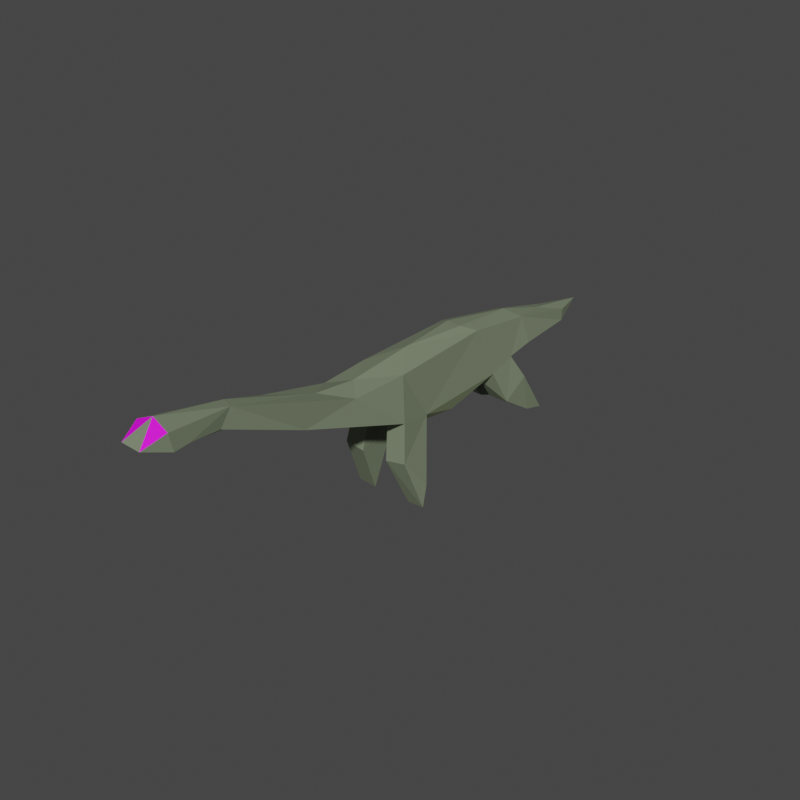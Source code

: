 # Source: SwimmyPlesiosaur.blend  (saved by Blender 2.83.19; exported with 4.5.12 LTS)
import bpy
from mathutils import Matrix  # noqa: F401  (used for matrix-valued properties, if any)

bpy.ops.wm.read_factory_settings(use_empty=True)
scene = bpy.context.scene
scene.name = 'Scene'

# ---- collections
col_collection = bpy.data.collections.new('Collection'); scene.collection.children.link(col_collection)

# ---- images (referenced by path relative to the original .blend; pixels are not part of the script)
import os
ASSET_DIR = os.environ.get("B2B_ASSET_DIR", "")  # directory of the original .blend (textures are referenced by path, not embedded)
HERE = os.path.dirname(os.path.abspath(__file__))  # packed textures are extracted next to this script under _unpacked/

def load_image(name, relpath, width, height, colorspace="sRGB"):
    """Load a texture the original file referenced (path relative to the .blend, or extracted next to this script)."""
    p = next((c for c in (os.path.join(HERE, relpath), os.path.join(ASSET_DIR, relpath)) if relpath and os.path.exists(c)), "")
    if p:
        img = bpy.data.images.load(p, check_existing=True)
        img.name = name
    else:  # same state as the original file: an image datablock whose file is absent (Cycles renders it pink)
        img = bpy.data.images.new(name, width, height)
        img.source = "FILE"
        img.filepath = "//" + (relpath or name)
    img.colorspace_settings.name = colorspace
    return img
img_eye_png = load_image('eye.png', 'eye.png', 1024, 1024, 'sRGB')

# ---- materials (node trees are filled in below, after node groups)
mat_topskin = bpy.data.materials.new('TopSkin')
mat_topskin.use_transparent_shadow = False
mat_bottomskin = bpy.data.materials.new('BottomSkin')
mat_bottomskin.use_transparent_shadow = False
mat_swimmyplesiosaureye = bpy.data.materials.new('SwimmyPlesiosaurEye')
mat_swimmyplesiosaureye.use_transparent_shadow = False

# ---- material node trees
mat_topskin.use_nodes = True; mat_topskin.node_tree.nodes.clear()
_N = mat_topskin.node_tree.nodes; _L = mat_topskin.node_tree.links
n0 = _N.new('ShaderNodeBsdfPrincipled'); n0.name = 'Principled BSDF'; n0.location = (10, 300)
n0.distribution = 'GGX'
n0.subsurface_method = 'BURLEY'
n0.inputs[0].default_value = (0.1912, 0.2307, 0.15, 1.0)
n0.inputs[3].default_value = 1.45
n0.inputs[27].default_value = (0.0, 0.0, 0.0, 1.0)
n0.inputs[28].default_value = 1.0
n1 = _N.new('ShaderNodeOutputMaterial'); n1.name = 'Material Output'; n1.location = (300, 300)
_L.new(n0.outputs[0], n1.inputs[0])
n1.is_active_output = True
mat_bottomskin.use_nodes = True; mat_bottomskin.node_tree.nodes.clear()
_N = mat_bottomskin.node_tree.nodes; _L = mat_bottomskin.node_tree.links
n0 = _N.new('ShaderNodeBsdfPrincipled'); n0.name = 'Principled BSDF'; n0.location = (10, 300)
n0.distribution = 'GGX'
n0.subsurface_method = 'BURLEY'
n0.inputs[0].default_value = (0.6356, 0.7613, 0.4307, 1.0)
n0.inputs[3].default_value = 1.45
n0.inputs[27].default_value = (0.0, 0.0, 0.0, 1.0)
n0.inputs[28].default_value = 1.0
n1 = _N.new('ShaderNodeOutputMaterial'); n1.name = 'Material Output'; n1.location = (300, 300)
_L.new(n0.outputs[0], n1.inputs[0])
n1.is_active_output = True
mat_swimmyplesiosaureye.use_nodes = True; mat_swimmyplesiosaureye.node_tree.nodes.clear()
_N = mat_swimmyplesiosaureye.node_tree.nodes; _L = mat_swimmyplesiosaureye.node_tree.links
n0 = _N.new('ShaderNodeBsdfPrincipled'); n0.name = 'Principled BSDF'; n0.location = (10, 300)
n0.distribution = 'GGX'
n0.subsurface_method = 'BURLEY'
n0.inputs[3].default_value = 1.45
n0.inputs[27].default_value = (0.0, 0.0, 0.0, 1.0)
n0.inputs[28].default_value = 1.0
n1 = _N.new('ShaderNodeOutputMaterial'); n1.name = 'Material Output'; n1.location = (300, 300)
n2 = _N.new('ShaderNodeTexImage'); n2.name = 'Image Texture'; n2.location = (-280, 280)
n2.image = img_eye_png
_L.new(n0.outputs[0], n1.inputs[0])
_L.new(n2.outputs[0], n0.inputs[0])
n1.is_active_output = True

# ---- world
world_world = bpy.data.worlds.new('World'); scene.world = world_world
world_world.use_nodes = True; world_world.node_tree.nodes.clear()
_N = world_world.node_tree.nodes; _L = world_world.node_tree.links
n0 = _N.new('ShaderNodeOutputWorld'); n0.name = 'World Output'; n0.location = (300, 300)
n1 = _N.new('ShaderNodeBackground'); n1.name = 'Background'; n1.location = (10, 300)
n1.inputs[0].default_value = (0.05088, 0.05088, 0.05088, 1.0)
_L.new(n1.outputs[0], n0.inputs[0])
n0.is_active_output = True
world_world.color = (0.05088, 0.05088, 0.05088)
world_world.use_sun_shadow = False
world_world.sun_shadow_jitter_overblur = 0.0

# ---- meshes
me_plane = bpy.data.meshes.new('Plane')
me_plane.from_pydata([(-5.714, 2.732, 1.297), (-4.267, -1.146, 1.621), (-7.127, -0.3325, 1.6), (-0.4092, -0.6333, 1.6), (1.883, -0.2605, 1.855), (1.382, 2.529, 1.479), (-10.82, 1.916, 0.9902), (-10.77, 0.3642, 1.6), (-11.98, -0.1112, 1.192), (-15.84, 0.7519, 0.8303), (-16.48, 0.01189, 0.7613), (8.524, 1.723, 0.7586), (4.791, 2.356, 1.415), (13.97, 3.991, 0.5822), (10.32, 4.013, 0.5853), (17.07, 4.414, 1.091), (17.49, 5.453, 1.082), (-0.4992, -0.7289, -1.609), (-5.718, 2.734, -1.293), (-7.08, -0.5606, -1.615), (1.895, -0.2547, -1.928), (1.516, 2.514, -1.497), (-8.98, -0.03167, -1.6), (-10.99, 1.848, -0.943), (-11.23, 0.134, -1.437), (-16.1, 0.7216, -0.8224), (-16.01, -0.05012, -0.8594), (8.532, 1.727, -0.7606), (5.238, 2.437, -1.308), (14.01, 4.002, -0.5812), (13.22, 4.898, -0.4751), (17.49, 5.452, -1.084), (18.81, 4.879, -0.6468), (1.902, -0.335, -0.6667), (1.902, -0.335, 0.6667), (-8.98, -1.032, 0.6667), (-11.05, -0.3316, -0.6967), (-11.07, -0.3231, 0.7063), (-5.158, 3.061, 0.5604), (-5.0, 3.064, -0.5246), (-18.86, 0.4975, -0.02305), (18.75, 4.894, 0.6834), (12.95, 3.519, 2.522e-07), (-7.127, -1.332, -0.6667), (-7.127, -1.332, 0.6667), (-10.17, 2.427, -0.05628), (12.94, 4.919, 0.2921), (17.4, 5.906, 1.519e-07), (-0.3395, -1.604, 0.7058), (-0.3691, -1.612, -0.6964), (-4.145, -2.157, -0.6494), (-4.422, -2.129, 0.6516), (3.996, 2.695, 2.875e-07), (16.26, 4.386, -1.002), (-0.5717, 3.112, 2.92e-07), (6.13, 0.6372, -1.326e-07), (-16.52, -0.3244, 0.001084), (6.936, 3.011, 3.686e-07), (17.23, 4.338, -1.059), (-14.09, 1.267, 2.828e-07), (-8.925, -0.1026, 1.686), (-8.309, -2.918, 2.012), (-10.06, -1.717, -2.0), (-8.162, -2.778, -2.0), (-9.293, -1.005, -0.666), (-12.24, -4.723, 0.7207), (-8.162, -2.778, -0.6667), (2.28, -2.869, -0.8641), (-10.56, -4.251, -2.009), (-12.33, -4.859, -0.7624), (-9.054, -3.508, 0.6251), (-10.44, -4.206, -0.6544), (-12.39, -4.98, 1.895), (2.242, -2.636, -2.219), (-12.26, -4.759, -1.913), (0.5487, -4.691, -2.479), (2.236, -2.668, 2.221), (2.277, -2.847, 0.9005), (0.7971, -6.029, 2.508), (0.7897, -6.169, 1.288), (0.7948, -6.182, -1.309), (0.8265, -6.109, -2.451)], [], [(2, 1, 0), (8, 6, 9), (10, 9, 40), (12, 4, 11), (14, 11, 13), (16, 15, 41), (17, 19, 18), (18, 21, 17), (22, 24, 23), (24, 26, 23), (26, 40, 25), (21, 28, 20), (28, 30, 27), (3, 5, 0, 1), (45, 39, 18), (46, 47, 30), (40, 26, 56), (49, 50, 17), (53, 42, 29), (59, 45, 23), (47, 31, 30), (55, 20, 27), (52, 57, 28), (42, 55, 27), (45, 18, 23), (57, 46, 30), (14, 46, 57), (15, 58, 32), (11, 55, 42), (58, 15, 53), (12, 57, 52), (48, 34, 77), (8, 56, 37), (11, 4, 55), (46, 16, 47), (13, 42, 15), (40, 56, 10), (47, 41, 32), (41, 15, 32), (55, 34, 33), (64, 22, 62), (35, 65, 60), (48, 79, 78), (49, 80, 67), (49, 17, 75), (60, 72, 61), (70, 61, 72), (75, 73, 81), (75, 81, 80), (0, 6, 60, 2), (5, 3, 4), (15, 16, 46, 13), (60, 6, 7), (7, 6, 8), (8, 9, 10), (5, 4, 12), (12, 11, 14), (14, 13, 46), (22, 23, 18, 19), (17, 21, 20), (53, 29, 30, 31), (26, 25, 23), (28, 27, 20), (30, 29, 27), (22, 64, 36, 24), (31, 58, 53), (31, 32, 58), (33, 20, 55), (21, 54, 52, 28), (47, 32, 31), (43, 19, 50), (18, 39, 54, 21), (26, 24, 36, 56), (73, 75, 17, 20), (63, 62, 22, 19), (50, 19, 17), (59, 23, 25), (57, 30, 28), (64, 43, 44, 35), (59, 25, 40), (42, 27, 29), (11, 42, 13), (9, 59, 40), (64, 66, 43), (38, 45, 6, 0), (14, 57, 12), (49, 33, 34, 48), (10, 56, 8), (59, 9, 6, 45), (37, 56, 36), (54, 38, 0, 5), (52, 54, 5, 12), (38, 54, 39), (15, 42, 53), (48, 3, 1, 51), (50, 49, 48, 51), (44, 51, 1, 2), (8, 37, 7), (43, 50, 51, 44), (37, 35, 60, 7), (41, 47, 16), (38, 39, 45), (36, 64, 35, 37), (68, 74, 62, 63), (4, 34, 55), (70, 65, 35, 44), (61, 70, 44, 2), (63, 19, 43, 66), (60, 61, 2), (76, 4, 3, 78), (49, 67, 33), (67, 73, 20, 33), (77, 34, 4, 76), (74, 69, 64, 62), (48, 78, 3), (60, 65, 72), (71, 66, 64, 69), (71, 68, 63, 66), (69, 74, 68, 71), (78, 79, 77, 76), (70, 72, 65), (75, 80, 49), (48, 77, 79), (81, 73, 67, 80)])
me_plane.polygons.foreach_set('material_index', [0, 0, 0, 0, 0, 0, 0, 0, 0, 0, 0, 0, 0, 0, 0, 0, 0, 1, 0, 0, 0, 0, 0, 1, 0, 0, 0, 1, 1, 1, 0, 0, 1, 0, 0, 0, 0, 0, 1, 1, 0, 0, 0, 0, 0, 0, 0, 0, 0, 0, 0, 0, 0, 0, 0, 0, 0, 0, 0, 0, 0, 0, 0, 0, 0, 0, 0, 1, 0, 2, 1, 0, 1, 0, 0, 1, 0, 0, 1, 0, 0, 0, 0, 0, 0, 0, 1, 1, 0, 1, 0, 0, 0, 1, 1, 1, 1, 0, 1, 0, 2, 0, 1, 0, 1, 0, 0, 0, 0, 0, 0, 0, 0, 0, 0, 0, 0, 0, 0, 0, 0, 0, 0, 0])
_uv = me_plane.uv_layers.new(name='UVMap')
_uv.uv.foreach_set('vector', [0.0, 0.0, 0.356, 0.0, 0.08492, 1.0, 0.0, 0.0, 0.0, 1.0, 0.0, 1.0, 0.0, 0.0, 0.0, 1.0, 0.0, -0.02126, 1.0, 1.0, 1.0, 0.0, 1.0, 0.0, 1.0, 1.0, 1.0, 0.0, 1.0, 0.0, 1.0, 1.0, 1.0, 0.0, 1.0, 0.3337, 1.0, 0.0, 0.0, 0.0, 0.08877, 1.0, 0.08877, 1.0, 1.0, 1.0, 1.0, 0.0, 0.0, 0.0, 0.0, 0.0, 0.0, 1.0, 0.0, 0.0, 0.0, 0.0, 0.0, 1.0, 0.0, 0.0, 0.0, -0.02126, 0.0, 1.0, 1.0, 1.0, 1.0, 1.0, 1.0, 0.0, 1.0, 1.0, 1.0, 1.0, 1.0, 0.0, 1.0, 0.0, 1.0, 1.0, 0.08492, 1.0, 0.356, 0.0, 0.0, 1.0, 0.0888, 1.0, 0.08877, 1.0, 1.0, 1.0, 1.0, 1.0, 1.0, 1.0, 0.0, -0.02126, 0.0, 0.0, 0.0, 0.0, 1.0, 0.0, 0.3496, 0.0, 1.0, 0.0, 1.0, 0.0, 1.0, 0.0, 1.0, 0.0, 0.0, 1.0, 0.0, 1.0, 0.0, 1.0, 1.0, 1.0, 1.0, 1.0, 1.0, 1.0, 1.0, 0.0, 1.0, 0.0, 1.0, 0.0, 1.0, 1.0, 1.0, 1.0, 1.0, 1.0, 1.0, 0.0, 1.0, 0.0, 1.0, 0.0, 0.0, 1.0, 0.08877, 1.0, 0.0, 1.0, 1.0, 1.0, 1.0, 1.0, 1.0, 1.0, 1.0, 1.0, 1.0, 1.0, 1.0, 1.0, 1.0, 0.0, 1.0, 0.0, 1.0, 0.2793, 1.0, 0.0, 1.0, 0.0, 1.0, 0.0, 1.0, 0.0, 1.0, 0.0, 1.0, 0.0, 1.0, 1.0, 1.0, 1.0, 1.0, 1.0, 1.0, 0.0, 1.0, 0.0, 1.0, 0.0, 0.0, 0.0, 0.0, 0.0, 0.0, 0.0, 1.0, 0.0, 1.0, 0.0, 1.0, 0.0, 1.0, 1.0, 1.0, 1.0, 1.0, 1.0, 1.0, 0.0, 1.0, 0.0, 1.0, 0.0, 0.0, -0.02126, 0.0, 0.0, 0.0, 0.0, 1.0, 1.0, 1.0, 0.3337, 1.0, 0.2793, 1.0, 0.3337, 1.0, 0.0, 1.0, 0.2793, 1.0, 0.0, 1.0, 0.0, 1.0, 0.0, 0.0, 0.0, 0.0, 0.0, 0.0, 0.0, 0.0, 0.0, 0.0, 0.0, 0.0, 0.0, 1.0, 0.0, 1.0, 0.0, 1.0, 0.0, 1.0, 0.0, 1.0, 0.0, 1.0, 0.0, 1.0, 0.0, 1.0, 0.0, 1.0, 0.0, 0.0, 0.0, 0.0, 0.0, 0.0, 0.0, 0.0, 0.0, 0.0, 0.0, 0.0, 0.0, 1.0, 0.0, 1.0, 0.0, 1.0, 0.0, 1.0, 0.0, 1.0, 0.0, 1.0, 0.0, 0.08492, 1.0, 0.0, 1.0, 0.0, 0.0, 0.0, 0.0, 1.0, 1.0, 1.0, 0.0, 1.0, 0.0, 1.0, 0.0, 1.0, 1.0, 1.0, 1.0, 1.0, 0.0, 0.0, 0.0, 0.0, 1.0, 0.0, 0.0, 0.0, 0.0, 0.0, 1.0, 0.0, 0.0, 0.0, 0.0, 0.0, 1.0, 0.0, 0.0, 1.0, 1.0, 1.0, 0.0, 1.0, 1.0, 1.0, 1.0, 1.0, 0.0, 1.0, 1.0, 1.0, 1.0, 1.0, 0.0, 1.0, 1.0, 0.0, 0.0, 0.0, 1.0, 0.08877, 1.0, 0.0, 0.0, 1.0, 0.0, 1.0, 1.0, 1.0, 0.0, 1.0, 0.0, 1.0, 0.0, 1.0, 1.0, 1.0, 1.0, 0.0, 0.0, 0.0, 1.0, 0.0, 1.0, 1.0, 1.0, 1.0, 0.0, 1.0, 0.0, 1.0, 1.0, 1.0, 0.0, 1.0, 0.0, 0.0, 0.0, 0.0, 0.0, 0.0, 0.0, 0.0, 0.0, 1.0, 1.0, 1.0, 0.0, 1.0, 0.0, 1.0, 1.0, 1.0, 0.2793, 1.0, 0.0, 1.0, 0.0, 1.0, 0.0, 1.0, 0.0, 1.0, 1.0, 1.0, 1.0, 1.0, 1.0, 1.0, 1.0, -0.1726, 0.3777, 1.117, -0.123, 0.886, 1.33, 0.0, 0.0, 0.0, 0.0, 0.3496, 0.0, 0.08877, 1.0, 0.0888, 1.0, 1.0, 1.0, 1.0, 1.0, 0.0, 0.0, 0.0, 0.0, 0.0, 0.0, 0.0, 0.0, 1.0, 0.0, 1.0, 0.0, 1.0, 0.0, 1.0, 0.0, 0.0, 0.0, 0.0, 0.0, 0.0, 0.0, 0.0, 0.0, 0.3496, 0.0, 0.0, 0.0, 1.0, 0.0, 0.0, 1.0, 0.0, 1.0, 0.0, 1.0, 1.0, 1.0, 1.0, 1.0, 1.0, 1.0, 0.0, 0.0, 0.0, 0.0, 0.0, 0.0, 0.0, 0.0, 0.0, 1.0, 0.0, 1.0, 0.0, -0.02126, 1.0, 0.0, 1.0, 0.0, 1.0, 0.0, 1.0, 0.0, 1.0, 0.0, 1.0, 0.0, 0.0, 1.0, 0.0, 1.0, 0.0, -0.02126, 0.0, 0.0, 0.0, 0.0, 0.0, 0.0, 0.1033, 1.0, 0.0, 1.0, 0.0, 1.0, 0.08492, 1.0, 1.0, 1.0, 1.0, 1.0, 1.0, 1.0, 1.0, 0.0, 1.0, 0.0, 1.0, 0.0, 1.0, 0.0, 0.0, 0.0, 0.0, 0.0, 0.0, 0.0, 0.0, 1.0, 0.0, 1.0, 0.0, 1.0, 0.0, 1.0, 0.0, 0.0, 0.0, 0.0, 0.0, 0.0, 1.0, 1.0, 0.1033, 1.0, 0.08492, 1.0, 1.0, 1.0, 1.0, 1.0, 1.0, 1.0, 1.0, 1.0, 1.0, 1.0, 0.1033, 1.0, 1.0, 1.0, 0.0888, 1.0, 1.0, 0.0, 1.0, 0.0, 1.0, 0.0, 1.0, 0.0, 1.0, 0.0, 0.356, 0.0, 0.2733, 0.0, 0.3496, 0.0, 1.0, 0.0, 1.0, 0.0, 0.2733, 0.0, 0.0, 0.0, 0.2733, 0.0, 0.356, 0.0, 0.0, 0.0, 0.0, 0.0, 0.0, 0.0, 0.0, 0.0, 0.0, 0.0, 0.3496, 0.0, 0.2733, 0.0, 0.0, 0.0, 0.0, 0.0, 0.0, 0.0, 0.0, 0.0, 0.0, 0.0, 1.127, -0.1205, -0.1352, 0.3773, 0.8891, 1.327, 0.1033, 1.0, 0.0888, 1.0, 0.0, 1.0, 0.0, 0.0, 0.0, 0.0, 0.0, 0.0, 0.0, 0.0, 0.0, 0.0, 0.0, 0.0, 0.0, 0.0, 0.0, 0.0, 1.0, 0.0, 1.0, 0.0, 1.0, 0.0, 0.0, 0.0, 0.0, 0.0, 0.0, 0.0, 0.0, 0.0, 0.0, 0.0, 0.0, 0.0, 0.0, 0.0, 0.0, 0.0, 0.0, 0.0, 0.0, 0.0, 0.0, 0.0, 0.0, 0.0, 0.0, 0.0, 0.0, 0.0, 0.0, 0.0, 1.0, 0.0, 1.0, 0.0, 1.0, 0.0, 1.0, 0.0, 1.0, 0.0, 1.0, 0.0, 1.0, 0.0, 1.0, 0.0, 1.0, 0.0, 1.0, 0.0, 1.0, 0.0, 1.0, 0.0, 1.0, 0.0, 1.0, 0.0, 1.0, 0.0, 0.0, 0.0, 0.0, 0.0, 0.0, 0.0, 0.0, 0.0, 1.0, 0.0, 1.0, 0.0, 1.0, 0.0, 0.0, 0.0, 0.0, 0.0, 0.0, 0.0, 0.0, 0.0, 0.0, 0.0, 0.0, 0.0, 0.0, 0.0, 0.0, 0.0, 0.0, 0.0, 0.0, 0.0, 0.0, 0.0, 0.0, 0.0, 0.0, 0.0, 0.0, 0.0, 0.0, 0.0, 1.0, 0.0, 1.0, 0.0, 1.0, 0.0, 1.0, 0.0, 0.0, 0.0, 0.0, 0.0, 0.0, 0.0, 1.0, 0.0, 1.0, 0.0, 1.0, 0.0, 1.0, 0.0, 1.0, 0.0, 1.0, 0.0, 1.0, 0.0, 1.0, 0.0, 1.0, 0.0, 1.0, 0.0])
_ca = me_plane.color_attributes.new('Col', 'BYTE_COLOR', 'CORNER')
_ca.data.foreach_set('color', [1.0, 1.0, 1.0, 1.0, 1.0, 1.0, 1.0, 1.0, 1.0, 1.0, 1.0, 1.0, 1.0, 1.0, 1.0, 1.0, 1.0, 1.0, 1.0, 1.0, 1.0, 1.0, 1.0, 1.0, 1.0, 1.0, 1.0, 1.0, 1.0, 1.0, 1.0, 1.0, 1.0, 1.0, 1.0, 1.0, 1.0, 1.0, 1.0, 1.0, 1.0, 1.0, 1.0, 1.0, 1.0, 1.0, 1.0, 1.0, 1.0, 1.0, 1.0, 1.0, 1.0, 1.0, 1.0, 1.0, 1.0, 1.0, 1.0, 1.0, 1.0, 1.0, 1.0, 1.0, 1.0, 1.0, 1.0, 1.0, 1.0, 1.0, 1.0, 1.0, 1.0, 1.0, 1.0, 1.0, 1.0, 1.0, 1.0, 1.0, 1.0, 1.0, 1.0, 1.0, 1.0, 1.0, 1.0, 1.0, 1.0, 1.0, 1.0, 1.0, 1.0, 1.0, 1.0, 1.0, 1.0, 1.0, 1.0, 1.0, 1.0, 1.0, 1.0, 1.0, 1.0, 1.0, 1.0, 1.0, 1.0, 1.0, 1.0, 1.0, 1.0, 1.0, 1.0, 1.0, 1.0, 1.0, 1.0, 1.0, 1.0, 1.0, 1.0, 1.0, 1.0, 1.0, 1.0, 1.0, 1.0, 1.0, 1.0, 1.0, 1.0, 1.0, 1.0, 1.0, 1.0, 1.0, 1.0, 1.0, 1.0, 1.0, 1.0, 1.0, 1.0, 1.0, 1.0, 1.0, 1.0, 1.0, 1.0, 1.0, 1.0, 1.0, 1.0, 1.0, 1.0, 1.0, 1.0, 1.0, 1.0, 1.0, 1.0, 1.0, 1.0, 1.0, 1.0, 1.0, 1.0, 1.0, 1.0, 1.0, 1.0, 1.0, 1.0, 1.0, 1.0, 1.0, 1.0, 1.0, 1.0, 1.0, 1.0, 1.0, 1.0, 1.0, 1.0, 1.0, 1.0, 1.0, 1.0, 1.0, 1.0, 1.0, 1.0, 1.0, 1.0, 1.0, 1.0, 1.0, 1.0, 1.0, 1.0, 1.0, 1.0, 1.0, 1.0, 1.0, 1.0, 1.0, 1.0, 1.0, 1.0, 1.0, 1.0, 1.0, 1.0, 1.0, 1.0, 1.0, 1.0, 1.0, 1.0, 1.0, 1.0, 1.0, 1.0, 1.0, 1.0, 1.0, 1.0, 1.0, 1.0, 1.0, 1.0, 1.0, 1.0, 1.0, 1.0, 1.0, 1.0, 1.0, 1.0, 1.0, 1.0, 1.0, 1.0, 1.0, 1.0, 1.0, 1.0, 1.0, 1.0, 1.0, 1.0, 1.0, 1.0, 1.0, 1.0, 1.0, 1.0, 1.0, 1.0, 1.0, 1.0, 1.0, 1.0, 1.0, 1.0, 1.0, 1.0, 1.0, 1.0, 1.0, 1.0, 1.0, 1.0, 1.0, 1.0, 1.0, 1.0, 1.0, 1.0, 1.0, 1.0, 1.0, 1.0, 1.0, 1.0, 1.0, 1.0, 1.0, 1.0, 1.0, 1.0, 1.0, 1.0, 1.0, 1.0, 1.0, 1.0, 1.0, 1.0, 1.0, 1.0, 1.0, 1.0, 1.0, 1.0, 1.0, 1.0, 1.0, 1.0, 1.0, 1.0, 1.0, 1.0, 1.0, 1.0, 1.0, 1.0, 1.0, 1.0, 1.0, 1.0, 1.0, 1.0, 1.0, 1.0, 1.0, 1.0, 1.0, 1.0, 1.0, 1.0, 1.0, 1.0, 1.0, 1.0, 1.0, 1.0, 1.0, 1.0, 1.0, 1.0, 1.0, 1.0, 1.0, 1.0, 1.0, 1.0, 1.0, 1.0, 1.0, 1.0, 1.0, 1.0, 1.0, 1.0, 1.0, 1.0, 1.0, 1.0, 1.0, 1.0, 1.0, 1.0, 1.0, 1.0, 1.0, 1.0, 1.0, 1.0, 1.0, 1.0, 1.0, 1.0, 1.0, 1.0, 1.0, 1.0, 1.0, 1.0, 1.0, 1.0, 1.0, 1.0, 1.0, 1.0, 1.0, 1.0, 1.0, 1.0, 1.0, 1.0, 1.0, 1.0, 1.0, 1.0, 1.0, 1.0, 1.0, 1.0, 1.0, 1.0, 1.0, 1.0, 1.0, 1.0, 1.0, 1.0, 1.0, 1.0, 1.0, 1.0, 1.0, 1.0, 1.0, 1.0, 1.0, 1.0, 1.0, 1.0, 1.0, 1.0, 1.0, 1.0, 1.0, 1.0, 1.0, 1.0, 1.0, 1.0, 1.0, 1.0, 1.0, 1.0, 1.0, 1.0, 1.0, 1.0, 1.0, 1.0, 1.0, 1.0, 1.0, 1.0, 1.0, 1.0, 1.0, 1.0, 1.0, 1.0, 1.0, 1.0, 1.0, 1.0, 1.0, 1.0, 1.0, 1.0, 1.0, 1.0, 1.0, 1.0, 1.0, 1.0, 1.0, 1.0, 1.0, 1.0, 1.0, 1.0, 1.0, 1.0, 1.0, 1.0, 1.0, 1.0, 1.0, 1.0, 1.0, 1.0, 1.0, 1.0, 1.0, 1.0, 1.0, 1.0, 1.0, 1.0, 1.0, 1.0, 1.0, 1.0, 1.0, 1.0, 1.0, 1.0, 1.0, 1.0, 1.0, 1.0, 1.0, 1.0, 1.0, 1.0, 1.0, 1.0, 1.0, 1.0, 1.0, 1.0, 1.0, 1.0, 1.0, 1.0, 1.0, 1.0, 1.0, 1.0, 1.0, 1.0, 1.0, 1.0, 1.0, 1.0, 1.0, 1.0, 1.0, 1.0, 1.0, 1.0, 1.0, 1.0, 1.0, 1.0, 1.0, 1.0, 1.0, 1.0, 1.0, 1.0, 1.0, 1.0, 1.0, 1.0, 1.0, 1.0, 1.0, 1.0, 1.0, 1.0, 1.0, 1.0, 1.0, 1.0, 1.0, 1.0, 1.0, 1.0, 1.0, 1.0, 1.0, 1.0, 1.0, 1.0, 1.0, 1.0, 1.0, 1.0, 1.0, 1.0, 1.0, 1.0, 1.0, 1.0, 1.0, 1.0, 1.0, 1.0, 1.0, 1.0, 1.0, 1.0, 1.0, 1.0, 1.0, 1.0, 1.0, 1.0, 1.0, 1.0, 1.0, 1.0, 1.0, 1.0, 1.0, 1.0, 1.0, 1.0, 1.0, 1.0, 1.0, 1.0, 1.0, 1.0, 1.0, 1.0, 1.0, 1.0, 1.0, 1.0, 1.0, 1.0, 1.0, 1.0, 1.0, 1.0, 1.0, 1.0, 1.0, 1.0, 1.0, 1.0, 1.0, 1.0, 1.0, 1.0, 1.0, 1.0, 1.0, 1.0, 1.0, 1.0, 1.0, 1.0, 1.0, 1.0, 1.0, 1.0, 1.0, 1.0, 1.0, 1.0, 1.0, 1.0, 1.0, 1.0, 1.0, 1.0, 1.0, 1.0, 1.0, 1.0, 1.0, 1.0, 1.0, 1.0, 1.0, 1.0, 1.0, 1.0, 1.0, 1.0, 1.0, 1.0, 1.0, 1.0, 1.0, 1.0, 1.0, 1.0, 1.0, 1.0, 1.0, 1.0, 1.0, 1.0, 1.0, 1.0, 1.0, 1.0, 1.0, 1.0, 1.0, 1.0, 1.0, 1.0, 1.0, 1.0, 1.0, 1.0, 1.0, 1.0, 1.0, 1.0, 1.0, 1.0, 1.0, 1.0, 1.0, 1.0, 1.0, 1.0, 1.0, 1.0, 1.0, 1.0, 1.0, 1.0, 1.0, 1.0, 1.0, 1.0, 1.0, 1.0, 1.0, 1.0, 1.0, 1.0, 1.0, 1.0, 1.0, 1.0, 1.0, 1.0, 1.0, 1.0, 1.0, 1.0, 1.0, 1.0, 1.0, 1.0, 1.0, 1.0, 1.0, 1.0, 1.0, 1.0, 1.0, 1.0, 1.0, 1.0, 1.0, 1.0, 1.0, 1.0, 1.0, 1.0, 1.0, 1.0, 1.0, 1.0, 1.0, 1.0, 1.0, 1.0, 1.0, 1.0, 1.0, 1.0, 1.0, 1.0, 1.0, 1.0, 1.0, 1.0, 1.0, 1.0, 1.0, 1.0, 1.0, 1.0, 1.0, 1.0, 1.0, 1.0, 1.0, 1.0, 1.0, 1.0, 1.0, 1.0, 1.0, 1.0, 1.0, 1.0, 1.0, 1.0, 1.0, 1.0, 1.0, 1.0, 1.0, 1.0, 1.0, 1.0, 1.0, 1.0, 1.0, 1.0, 1.0, 1.0, 1.0, 1.0, 1.0, 1.0, 1.0, 1.0, 1.0, 1.0, 1.0, 1.0, 1.0, 1.0, 1.0, 1.0, 1.0, 1.0, 1.0, 1.0, 1.0, 1.0, 1.0, 1.0, 1.0, 1.0, 1.0, 1.0, 1.0, 1.0, 1.0, 1.0, 1.0, 1.0, 1.0, 1.0, 1.0, 1.0, 1.0, 1.0, 1.0, 1.0, 1.0, 1.0, 1.0, 1.0, 1.0, 1.0, 1.0, 1.0, 1.0, 1.0, 1.0, 1.0, 1.0, 1.0, 1.0, 1.0, 1.0, 1.0, 1.0, 1.0, 1.0, 1.0, 1.0, 1.0, 1.0, 1.0, 1.0, 1.0, 1.0, 1.0, 1.0, 1.0, 1.0, 1.0, 1.0, 1.0, 1.0, 1.0, 1.0, 1.0, 1.0, 1.0, 1.0, 1.0, 1.0, 1.0, 1.0, 1.0, 1.0, 1.0, 1.0, 1.0, 1.0, 1.0, 1.0, 1.0, 1.0, 1.0, 1.0, 1.0, 1.0, 1.0, 1.0, 1.0, 1.0, 1.0, 1.0, 1.0, 1.0, 1.0, 1.0, 1.0, 1.0, 1.0, 1.0, 1.0, 1.0, 1.0, 1.0, 1.0, 1.0, 1.0, 1.0, 1.0, 1.0, 1.0, 1.0, 1.0, 1.0, 1.0, 1.0, 1.0, 1.0, 1.0, 1.0, 1.0, 1.0, 1.0, 1.0, 1.0, 1.0, 1.0, 1.0, 1.0, 1.0, 1.0, 1.0, 1.0, 1.0, 1.0, 1.0, 1.0, 1.0, 1.0, 1.0, 1.0, 1.0, 1.0, 1.0, 1.0, 1.0, 1.0, 1.0, 1.0, 1.0, 1.0, 1.0, 1.0, 1.0, 1.0, 1.0, 1.0, 1.0, 1.0, 1.0, 1.0, 1.0, 1.0, 1.0, 1.0, 1.0, 1.0, 1.0, 1.0, 1.0, 1.0, 1.0, 1.0, 1.0, 1.0, 1.0, 1.0, 1.0, 1.0, 1.0, 1.0, 1.0, 1.0, 1.0, 1.0, 1.0, 1.0, 1.0, 1.0, 1.0, 1.0, 1.0, 1.0, 1.0, 1.0, 1.0, 1.0, 1.0, 1.0, 1.0, 1.0, 1.0, 1.0, 1.0, 1.0, 1.0, 1.0, 1.0, 1.0, 1.0, 1.0, 1.0, 1.0, 1.0, 1.0, 1.0, 1.0, 1.0, 1.0, 1.0, 1.0, 1.0, 1.0, 1.0, 1.0, 1.0, 1.0, 1.0, 1.0, 1.0, 1.0, 1.0, 1.0, 1.0, 1.0, 1.0, 1.0, 1.0, 1.0, 1.0, 1.0, 1.0, 1.0, 1.0, 1.0, 1.0, 1.0, 1.0, 1.0, 1.0, 1.0, 1.0, 1.0, 1.0, 1.0, 1.0, 1.0, 1.0, 1.0, 1.0, 1.0, 1.0, 1.0, 1.0, 1.0, 1.0, 1.0, 1.0, 1.0, 1.0, 1.0, 1.0, 1.0, 1.0, 1.0, 1.0, 1.0, 1.0, 1.0, 1.0, 1.0, 1.0, 1.0, 1.0, 1.0, 1.0, 1.0, 1.0, 1.0, 1.0, 1.0, 1.0, 1.0, 1.0, 1.0, 1.0, 1.0, 1.0, 1.0, 1.0, 1.0, 1.0, 1.0, 1.0, 1.0, 1.0, 1.0, 1.0, 1.0, 1.0, 1.0, 1.0, 1.0, 1.0, 1.0, 1.0, 1.0, 1.0, 1.0, 1.0, 1.0, 1.0, 1.0, 1.0, 1.0, 1.0, 1.0, 1.0, 1.0, 1.0, 1.0, 1.0, 1.0, 1.0, 1.0, 1.0, 1.0, 1.0, 1.0, 1.0, 1.0, 1.0, 1.0, 1.0, 1.0, 1.0, 1.0, 1.0, 1.0, 1.0, 1.0, 1.0, 1.0, 1.0, 1.0, 1.0, 1.0, 1.0, 1.0, 1.0, 1.0, 1.0, 1.0, 1.0, 1.0, 1.0, 1.0, 1.0, 1.0, 1.0, 1.0, 1.0, 1.0, 1.0, 1.0, 1.0, 1.0, 1.0, 1.0, 1.0, 1.0, 1.0, 1.0, 1.0, 1.0, 1.0, 1.0, 1.0, 1.0, 1.0, 1.0, 1.0, 1.0, 1.0, 1.0, 1.0, 1.0, 1.0, 1.0, 1.0, 1.0, 1.0, 1.0, 1.0, 1.0, 1.0, 1.0, 1.0, 1.0, 1.0, 1.0, 1.0, 1.0, 1.0, 1.0, 1.0, 1.0, 1.0, 1.0, 1.0, 1.0, 1.0, 1.0, 1.0, 1.0, 1.0, 1.0, 1.0, 1.0, 1.0, 1.0, 1.0, 1.0, 1.0, 1.0, 1.0, 1.0, 1.0, 1.0, 1.0, 1.0, 1.0, 1.0, 1.0, 1.0, 1.0, 1.0, 1.0, 1.0, 1.0, 1.0, 1.0, 1.0, 1.0, 1.0, 1.0, 1.0, 1.0, 1.0, 1.0, 1.0, 1.0, 1.0, 1.0, 1.0, 1.0, 1.0, 1.0, 1.0, 1.0, 1.0, 1.0, 1.0, 1.0, 1.0, 1.0, 1.0, 1.0, 1.0, 1.0, 1.0, 1.0, 1.0, 1.0, 1.0, 1.0, 1.0, 1.0, 1.0, 1.0, 1.0, 1.0, 1.0, 1.0, 1.0, 1.0, 1.0, 1.0, 1.0, 1.0, 1.0, 1.0, 1.0, 1.0, 1.0, 1.0, 1.0, 1.0, 1.0, 1.0, 1.0, 1.0, 1.0, 1.0, 1.0, 1.0, 1.0, 1.0, 1.0, 1.0, 1.0, 1.0, 1.0, 1.0, 1.0, 1.0, 1.0, 1.0, 1.0, 1.0, 1.0, 1.0, 1.0, 1.0, 1.0, 1.0, 1.0, 1.0, 1.0, 1.0, 1.0, 1.0, 1.0, 1.0, 1.0, 1.0, 1.0, 1.0, 1.0, 1.0, 1.0, 1.0, 1.0, 1.0, 1.0, 1.0, 1.0, 1.0, 1.0, 1.0, 1.0, 1.0, 1.0, 1.0, 1.0, 1.0, 1.0, 1.0, 1.0, 1.0, 1.0, 1.0, 1.0, 1.0, 1.0, 1.0, 1.0, 1.0, 1.0, 1.0, 1.0, 1.0, 1.0, 1.0, 1.0, 1.0, 1.0, 1.0, 1.0, 1.0, 1.0, 1.0, 1.0, 1.0, 1.0, 1.0, 1.0, 1.0, 1.0, 1.0, 1.0, 1.0, 1.0, 1.0, 1.0, 1.0, 1.0, 1.0, 1.0, 1.0, 1.0, 1.0, 1.0, 1.0, 1.0, 1.0, 1.0, 1.0, 1.0, 1.0, 1.0, 1.0, 1.0, 1.0, 1.0, 1.0, 1.0, 1.0, 1.0, 1.0, 1.0, 1.0, 1.0, 1.0, 1.0, 1.0, 1.0, 1.0, 1.0, 1.0, 1.0, 1.0, 1.0, 1.0, 1.0, 1.0, 1.0, 1.0, 1.0, 1.0, 1.0, 1.0, 1.0, 1.0, 1.0, 1.0, 1.0, 1.0, 1.0, 1.0, 1.0, 1.0, 1.0, 1.0, 1.0, 1.0, 1.0, 1.0, 1.0, 1.0, 1.0, 1.0, 1.0, 1.0, 1.0, 1.0, 1.0, 1.0, 1.0, 1.0, 1.0, 1.0, 1.0, 1.0, 1.0, 1.0, 1.0, 1.0, 1.0, 1.0, 1.0, 1.0, 1.0, 1.0, 1.0, 1.0, 1.0, 1.0, 1.0, 1.0, 1.0, 1.0, 1.0, 1.0, 1.0, 1.0, 1.0, 1.0, 1.0, 1.0, 1.0, 1.0, 1.0, 1.0, 1.0, 1.0, 1.0, 1.0, 1.0, 1.0, 1.0, 1.0, 1.0, 1.0, 1.0, 1.0, 1.0, 1.0, 1.0, 1.0, 1.0, 1.0, 1.0, 1.0, 1.0, 1.0, 1.0, 1.0, 1.0, 1.0, 1.0, 1.0, 1.0, 1.0, 1.0, 1.0, 1.0, 1.0, 1.0, 1.0, 1.0, 1.0, 1.0, 1.0, 1.0, 1.0, 1.0, 1.0, 1.0, 1.0, 1.0, 1.0, 1.0, 1.0, 1.0, 1.0, 1.0, 1.0, 1.0, 1.0, 1.0, 1.0, 1.0, 1.0, 1.0, 1.0, 1.0, 1.0, 1.0, 1.0, 1.0, 1.0, 1.0, 1.0, 1.0, 1.0, 1.0, 1.0, 1.0, 1.0, 1.0, 1.0, 1.0, 1.0, 1.0, 1.0, 1.0, 1.0, 1.0, 1.0, 1.0, 1.0, 1.0, 1.0, 1.0, 1.0, 1.0, 1.0, 1.0, 1.0, 1.0, 1.0])
me_plane.materials.append(mat_topskin)
me_plane.materials.append(mat_bottomskin)
me_plane.materials.append(mat_swimmyplesiosaureye)
me_plane.use_remesh_fix_poles = True
me_plane.use_remesh_preserve_attributes = False
me_plane.use_mirror_vertex_groups = False
me_plane.update()
arm_armature = bpy.data.armatures.new('Armature')  # bones are not reproduced

# ---- objects
ob_swimmyplesiosaurmesh = bpy.data.objects.new('SwimmyPlesiosaurMesh', me_plane)
ob_armature = bpy.data.objects.new('Armature', arm_armature)

# ---- transforms, parenting, visibility, modifiers, constraints
ob_swimmyplesiosaurmesh.parent = ob_armature
ob_swimmyplesiosaurmesh.matrix_parent_inverse = Matrix(((1.0, -0.0, 0.0, -2.52e-16), (-0.0, 1.0, -0.0, -7.719), (0.0, -0.0, 1.0, -1.135), (-0.0, 0.0, -0.0, 1.0)))
ob_swimmyplesiosaurmesh.location = (0.0, 0.0, 0.0)
ob_swimmyplesiosaurmesh.rotation_euler = (1.571, 0.0, -1.571)
ob_swimmyplesiosaurmesh.lineart.crease_threshold = 0.0
_vg = ob_swimmyplesiosaurmesh.vertex_groups.new(name='Body')
_vg = ob_swimmyplesiosaurmesh.vertex_groups.new(name='Chest')
for _i, _w in zip([4, 5, 11, 12, 13, 14, 15, 16, 20, 21, 27, 28, 29, 30, 31, 32, 41, 42, 46, 47, 52, 53, 54, 55, 57, 58], [0.007376, 0.0388, 0.2445, 0.2393, 0.0, 0.0, 0.0, 0.0, 0.01283, 0.04293, 0.3165, 0.4574, 0.0, 0.0, 0.0, 0.0, 0.0, 0.0, 0.0, 0.0, 0.3622, 0.0, 0.01109, 0.4121, 0.1823, 0.0]): _vg.add([_i], _w, 'REPLACE')
_vg = ob_swimmyplesiosaurmesh.vertex_groups.new(name='Neck.001')
for _i, _w in zip([0, 1, 2, 3, 4, 5, 6, 7, 8, 11, 12, 13, 14, 15, 16, 17, 18, 20, 21, 27, 28, 29, 30, 31, 32, 33, 34, 35, 37, 38, 39, 41, 42, 44, 45, 46, 47, 48, 49, 52, 53, 54, 55, 57, 58, 60, 61, 62, 65, 67, 68, 69, 70, 71, 73, 74, 75, 76, 77, 78, 79, 80, 81], [0.0, 0.0, 0.0, 0.0, 0.0, 0.0, 0.0, 0.0, 0.0, 0.3904, 0.01103, 0.3661, 0.1961, 0.2485, 0.239, 0.0, 0.004506, 0.0, 0.0, 0.342, 0.2695, 0.1568, 0.1892, 0.2452, 0.2349, 0.01282, 0.0, 0.0, 0.0, 0.01228, 0.02908, 0.2326, 0.2842, 0.0, 0.0, 0.4286, 0.2316, 0.0, 0.0, 0.2863, 0.2486, 0.0, 0.2847, 0.5643, 0.2541, 0.0, 0.0, 0.0, 0.0, 0.0, 0.0, 0.0, 0.0, 0.0, 0.0, 0.0, 0.0, 0.0, 0.0, 0.0, 0.0, 0.0, 0.0]): _vg.add([_i], _w, 'REPLACE')
_vg = ob_swimmyplesiosaurmesh.vertex_groups.new(name='Neck.002')
for _i, _w in zip([3, 4, 5, 11, 12, 13, 14, 15, 16, 17, 20, 21, 27, 28, 29, 30, 31, 32, 33, 34, 41, 42, 46, 47, 48, 49, 52, 53, 55, 57, 58], [0.0, 0.0, 0.00989, 0.0, 0.0, 0.0, 0.0, 0.0, 0.0, 0.0, 0.0, 0.0, 0.0, 0.0, 0.0, 0.0, 0.0, 0.0, 0.0, 0.0, 0.0, 0.0, 0.0, 0.0, 0.0, 0.0, 0.0, 0.1697, 0.0, 0.0, 0.2292]): _vg.add([_i], _w, 'REPLACE')
_vg = ob_swimmyplesiosaurmesh.vertex_groups.new(name='Head')
for _i, _w in zip([3, 4, 5, 11, 12, 13, 14, 15, 16, 17, 20, 21, 27, 28, 29, 30, 31, 32, 33, 34, 41, 42, 46, 47, 48, 49, 52, 53, 54, 55, 57, 58, 67, 73, 76, 77], [0.0, 0.0, 0.0, 0.0, 0.0, 0.0, 0.0, 0.3708, 0.3648, 0.0, 0.0, 0.0, 0.0, 0.0, 0.0, 0.0, 0.3585, 0.3891, 0.0, 0.0, 0.3917, 0.0, 0.0, 0.3595, 0.0, 0.0, 0.0, 0.3668, 0.0, 0.0, 0.0, 0.3644, 0.0, 0.0, 0.0, 0.0]): _vg.add([_i], _w, 'REPLACE')
_vg = ob_swimmyplesiosaurmesh.vertex_groups.new(name='Shoulder.L')
_vg = ob_swimmyplesiosaurmesh.vertex_groups.new(name='Forearem.L')
for _i, _w in zip([0, 1, 2, 3, 4, 5, 6, 11, 12, 14, 17, 18, 19, 20, 21, 23, 27, 28, 33, 34, 35, 38, 39, 43, 44, 45, 48, 49, 50, 51, 52, 54, 55, 57, 60, 61, 62, 63, 64, 65, 66, 67, 68, 69, 70, 71, 73, 74, 75, 76, 77, 78, 79, 80, 81], [0.0, 0.0, 0.0, 0.0, 0.0, 0.0, 0.0, 0.0, 0.0, 0.004033, 0.0, 0.0, 0.0, 0.0209, 0.0, 0.0, 0.0, 0.0, 0.0, 0.0, 0.0, 0.0, 0.0, 0.0, 0.0, 0.0, 0.0, 0.0, 0.0, 0.0, 0.0, 0.0, 0.0, 0.0, 0.0, 0.0, 0.0, 0.0, 0.0, 0.0, 0.0, 0.08795, 0.0, 0.0, 0.0, 0.0, 0.1299, 0.0, 0.1347, 0.0, 0.0, 0.0, 0.0, 0.03317, 0.0]): _vg.add([_i], _w, 'REPLACE')
_vg = ob_swimmyplesiosaurmesh.vertex_groups.new(name='FrontFlipper.L')
for _i, _w in zip([0, 1, 2, 3, 4, 5, 6, 8, 11, 12, 13, 14, 17, 18, 20, 21, 22, 23, 24, 27, 28, 29, 30, 33, 34, 35, 36, 38, 39, 42, 43, 44, 45, 46, 48, 49, 50, 51, 52, 54, 55, 57, 59, 60, 61, 62, 63, 64, 65, 66, 67, 68, 69, 70, 71, 73, 74, 75, 76, 77, 78, 79, 80, 81], [0.0, 0.0, 0.0, 0.0, 0.0, 0.0, 0.0, 0.0, 0.0, 0.0, 0.0, 0.0, 0.0, 0.0, 0.0, 0.0, 0.0, 0.0, 0.0, 0.0, 0.0, 0.0, 0.0, 0.04851, 0.0, 0.0, 0.0, 0.0, 0.0, 0.0, 0.0, 0.0, 0.0, 0.0, 0.0, 0.0, 0.0, 0.0, 0.0, 0.0, 0.0, 0.0, 0.0, 0.0, 0.0, 0.0, 0.0, 0.0, 0.0, 0.0, 0.0, 0.0, 0.0, 0.0, 0.0, 0.0, 0.0, 0.1413, 0.0, 0.0, 0.0, 0.0, 0.2693, 0.1294]): _vg.add([_i], _w, 'REPLACE')
_vg = ob_swimmyplesiosaurmesh.vertex_groups.new(name='Shoulder.R')
for _i, _w in zip([12], [0.02447]): _vg.add([_i], _w, 'REPLACE')
_vg = ob_swimmyplesiosaurmesh.vertex_groups.new(name='Forearem.R')
for _i, _w in zip([0, 1, 2, 3, 4, 5, 6, 7, 11, 12, 17, 18, 20, 21, 27, 28, 33, 34, 35, 38, 39, 44, 45, 48, 49, 50, 51, 52, 54, 55, 57, 60, 67, 73, 75, 76, 77, 78, 79, 80, 81], [0.0, 0.0, 0.0, 0.01952, 0.0, 0.0, 0.0, 0.0, 0.01868, 0.0, 0.0, 0.0, 0.0, 0.0, 0.0255, 0.05006, 0.0, 0.0, 0.0, 0.0, 0.0, 0.0, 0.0, 0.0, 0.0, 0.0, 0.0, 0.0, 0.006902, 0.0, 0.03609, 0.0, 0.0, 0.0, 0.02216, 0.2635, 0.3718, 0.0, 0.0, 0.0, 0.0]): _vg.add([_i], _w, 'REPLACE')
_vg = ob_swimmyplesiosaurmesh.vertex_groups.new(name='FrontFlipper.R')
for _i, _w in zip([0, 1, 2, 3, 4, 5, 6, 7, 9, 10, 11, 12, 13, 14, 15, 16, 17, 18, 19, 20, 21, 22, 23, 25, 26, 27, 28, 29, 30, 33, 34, 35, 37, 38, 39, 42, 43, 44, 45, 46, 47, 48, 49, 50, 51, 52, 53, 54, 55, 56, 57, 58, 59, 60, 61, 62, 63, 64, 65, 66, 67, 68, 70, 71, 72, 73, 75, 76, 77, 78, 79, 80, 81], [0.0, 0.0, 0.0, 0.0, 0.0, 0.0, 0.0, 0.0, 0.0, 0.0, 0.0, 0.0, 0.0, 0.0, 0.0, 0.0, 0.0, 0.0, 0.0, 0.0, 0.0, 0.0, 0.0, 0.0, 0.0, 0.0, 0.0, 0.0, 0.0, 0.0, 0.0, 0.0, 0.0, 0.0, 0.0, 0.0, 0.0, 0.0, 0.0, 0.0, 0.0, 0.0, 0.0, 0.0, 0.0, 0.0, 0.0, 0.0, 0.0, 0.0, 0.0, 0.0, 0.0, 0.0, 0.0, 0.0, 0.0, 0.0, 0.0, 0.0, 0.0, 0.0, 0.0, 0.0, 0.0, 0.0, 0.003317, 0.0, 0.0, 0.3418, 0.02823, 0.0, 0.0]): _vg.add([_i], _w, 'REPLACE')
_vg = ob_swimmyplesiosaurmesh.vertex_groups.new(name='Hind')
for _i, _w in zip([0, 2, 6, 7, 8, 9, 10, 18, 22, 23, 24, 25, 26, 35, 36, 37, 38, 39, 40, 43, 45, 56, 59, 60, 63, 64, 66], [0.2886, 0.06156, 0.1615, 0.2989, 0.2808, 0.06081, 0.05992, 0.003286, 0.5958, 0.01605, 0.2772, 0.05996, 0.05465, 0.000406, 0.2941, 0.2448, 0.07969, 0.01982, 0.07247, 0.0053, 0.4306, 0.05745, 0.03129, 0.2917, 0.03773, 0.01792, 0.2986]): _vg.add([_i], _w, 'REPLACE')
_vg = ob_swimmyplesiosaurmesh.vertex_groups.new(name='Tail.001')
for _i, _w in zip([0, 2, 6, 7, 8, 9, 10, 18, 19, 22, 23, 24, 25, 26, 35, 36, 37, 38, 39, 43, 44, 45, 56, 59, 60, 62, 63, 64, 66, 68, 71, 74], [0.0, 0.0, 0.1125, 0.0, 0.3016, 0.306, 0.2505, 0.0, 0.0, 0.0, 0.0, 0.0, 0.2753, 0.2259, 0.0, 0.08932, 0.2344, 0.0, 0.0, 0.0, 0.0, 0.0, 0.2399, 0.3732, 0.0, 0.0, 0.0, 0.0, 0.0, 0.0, 0.0, 0.006508]): _vg.add([_i], _w, 'REPLACE')
_vg = ob_swimmyplesiosaurmesh.vertex_groups.new(name='Tail.002')
for _i, _w in zip([6, 7, 8, 9, 10, 22, 23, 24, 25, 26, 35, 36, 37, 40, 45, 56, 59, 60, 62, 63, 64, 66], [0.0, 0.0, 0.0, 0.0, 0.0, 0.0, 0.0, 0.0, 0.0, 0.0, 0.0, 0.0, 0.0, 0.4529, 0.0, 0.0, 0.0, 0.0, 0.0, 0.0, 0.0, 0.0]): _vg.add([_i], _w, 'REPLACE')
_vg = ob_swimmyplesiosaurmesh.vertex_groups.new(name='Hip.L')
for _i, _w in zip([0, 1, 2, 5, 7, 8, 18, 19, 22, 23, 24, 36, 37, 38, 39, 43, 44, 45, 50, 51, 54, 59, 61, 62, 63, 64, 66, 68, 69, 70, 71, 74], [0.0, 0.02183, 0.0, 0.0, 0.0, 0.0, 0.0, 0.2603, 0.3065, 0.0, 0.0, 0.0, 0.0, 0.0, 0.0, 0.0, 0.0, 0.01911, 0.0, 0.0, 0.0, 0.0, 0.0, 0.0, 0.0, 0.0, 0.0, 0.0, 0.0, 0.0, 0.0, 0.0]): _vg.add([_i], _w, 'REPLACE')
_vg = ob_swimmyplesiosaurmesh.vertex_groups.new(name='Foreleg.L')
for _i, _w in zip([0, 1, 2, 3, 4, 5, 6, 7, 8, 9, 10, 17, 18, 19, 21, 22, 23, 24, 25, 26, 34, 35, 36, 37, 38, 39, 40, 43, 44, 45, 48, 49, 50, 51, 54, 56, 59, 60, 61, 62, 63, 64, 66, 68, 69, 71, 74], [0.0, 0.0, 0.0, 0.0, 0.0, 0.0, 0.0, 0.0, 0.0, 0.0, 0.0, 0.0, 0.0, 0.0, 0.0, 0.0, 0.0, 0.0, 0.0, 0.0, 0.0, 0.01198, 0.0, 0.0, 0.0, 0.0, 0.0, 0.0189, 0.05136, 0.0, 0.0, 0.0, 0.0, 0.0, 0.0, 0.0, 0.0, 0.02207, 0.002244, 0.1834, 0.1945, 0.1157, 0.09486, 0.1118, 0.04499, 0.06597, 0.06543]): _vg.add([_i], _w, 'REPLACE')
_vg = ob_swimmyplesiosaurmesh.vertex_groups.new(name='BackFlipper.L')
for _i, _w in zip([0, 1, 2, 5, 6, 7, 8, 9, 10, 17, 18, 19, 22, 23, 24, 25, 26, 35, 36, 37, 38, 39, 40, 43, 44, 45, 50, 51, 54, 56, 59, 60, 61, 62, 63, 64, 65, 66, 68, 69, 70, 71, 72, 74], [0.0, 0.0, 0.0, 0.0, 0.0, 0.0, 0.0, 0.0, 0.0, 0.0, 0.0, 0.0, 0.0, 0.0, 0.0, 0.0, 0.0, 0.0, 0.003143, 0.0, 0.0, 0.0, 0.0, 0.0, 0.0, 0.0, 0.0, 0.0, 0.0, 0.0, 0.0, 0.0, 0.0, 0.1306, 0.1343, 0.1289, 0.0, 0.1232, 0.1439, 0.1562, 0.0, 0.1884, 0.0, 0.2123]): _vg.add([_i], _w, 'REPLACE')
_vg = ob_swimmyplesiosaurmesh.vertex_groups.new(name='Hip.R')
for _i, _w in zip([0, 1, 2, 6, 7, 18, 35, 38, 39, 43, 44, 45, 51, 54, 60, 61], [0.08304, 0.05616, 0.1987, 0.002076, 0.004039, 0.0524, 0.002866, 0.08005, 0.06657, 0.001669, 0.06584, 0.004455, 0.0277, 0.007798, 0.06169, 0.032]): _vg.add([_i], _w, 'REPLACE')
_vg = ob_swimmyplesiosaurmesh.vertex_groups.new(name='Foreleg.R')
for _i, _w in zip([0, 1, 2, 6, 7, 9, 10, 18, 25, 26, 35, 38, 39, 43, 44, 45, 50, 51, 54, 56, 60, 61], [0.0, 0.06892, 0.3713, 0.01635, 0.01266, 0.0, 0.0, 0.0, 0.0, 0.0, 0.02581, 0.0, 0.0, 0.006666, 0.07003, 0.02048, 0.008171, 0.04274, 0.0254, 0.0, 0.3498, 0.03793]): _vg.add([_i], _w, 'REPLACE')
_vg = ob_swimmyplesiosaurmesh.vertex_groups.new(name='BackFlipper.R')
for _i, _w in zip([0, 1, 2, 3, 4, 5, 6, 7, 8, 9, 10, 17, 18, 19, 21, 22, 23, 24, 25, 26, 34, 35, 36, 37, 38, 39, 40, 43, 44, 45, 48, 49, 50, 51, 54, 56, 59, 60, 61, 62, 63, 64, 65, 66, 68, 69, 70, 71, 72, 74, 75], [0.0, 0.0, 0.0, 0.0, 0.0, 0.0, 0.0, 0.0, 0.0, 0.0, 0.0, 0.0, 0.0, 0.0, 0.0, 0.0, 0.0, 0.0, 0.0, 0.0, 0.0, 0.0, 0.0, 0.009864, 0.0, 0.0, 0.0, 0.0, 0.0, 0.0, 0.0, 0.0, 0.0, 0.0, 0.0, 0.0, 0.0, 0.0, 0.3966, 0.0, 0.0, 0.0, 0.09406, 0.0, 0.0, 0.0, 0.2842, 0.0, 0.1603, 0.0, 0.0]): _vg.add([_i], _w, 'REPLACE')
_m = ob_swimmyplesiosaurmesh.modifiers.new('Armature', 'ARMATURE')
_m.object = ob_armature
ob_armature.location = (2.52e-16, 7.719, 1.135)
ob_armature.show_in_front = True
ob_armature.lineart.crease_threshold = 0.0

# ---- collection membership
col_collection.objects.link(ob_swimmyplesiosaurmesh)
col_collection.objects.link(ob_armature)

# ---- scene / render settings (as saved in the file)
scene.frame_start = 1; scene.frame_end = 40; scene.frame_set(46)
scene.render.engine = 'BLENDER_EEVEE_NEXT'
scene.render.resolution_x = 64
scene.render.resolution_y = 64
scene.render.film_transparent = True
scene.cycles.use_denoising = False
scene.cycles.samples = 128
scene.cycles.sampling_pattern = 'TABULATED_SOBOL'
scene.cycles.use_adaptive_sampling = False
scene.cycles.use_light_tree = False
scene.view_settings.view_transform = 'Filmic'
bpy.context.view_layer.update()

# ---- added for rendering (the .blend has no active camera and no usable light): camera, sun
cam_auto = bpy.data.cameras.new('AutoCamera')
cam_auto.lens = 50.0
cam_auto.sensor_width = 36.0
cam_auto.clip_end = 1000.0
ob_auto_camera = bpy.data.objects.new('AutoCamera', cam_auto)
scene.collection.objects.link(ob_auto_camera)
ob_auto_camera.location = (36.8813, -44.2476, 29.3787)
ob_auto_camera.rotation_euler = (1.09748, -7.21219e-08, 0.694738)
scene.camera = ob_auto_camera
light_auto_sun = bpy.data.lights.new('AutoSun', 'SUN')
light_auto_sun.energy = 3.0
light_auto_sun.angle = 0.0523599
ob_auto_sun = bpy.data.objects.new('AutoSun', light_auto_sun)
scene.collection.objects.link(ob_auto_sun)
ob_auto_sun.rotation_euler = (0.872665, 0.174533, 0.523599)
bpy.context.view_layer.update()
